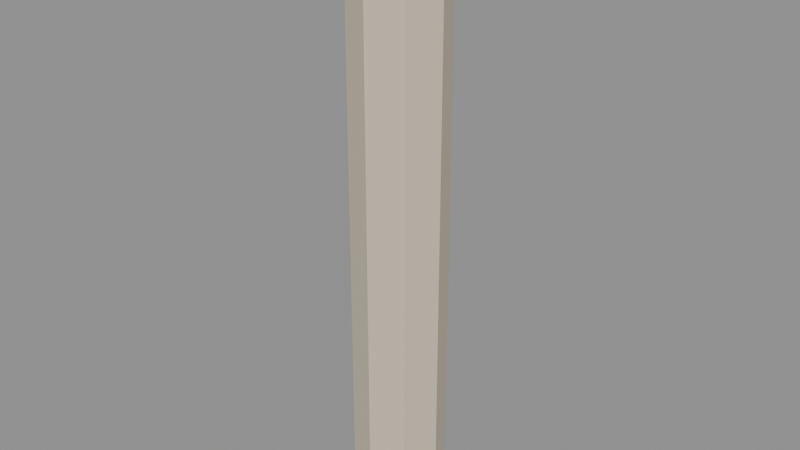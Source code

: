 # Source: waterfront-column.lod2.blend  (saved by Blender 4.3.34; exported with 4.5.12 LTS)
import bpy
from mathutils import Matrix  # noqa: F401  (used for matrix-valued properties, if any)

bpy.ops.wm.read_factory_settings(use_empty=True)
scene = bpy.context.scene
scene.name = 'Scene'

# ---- materials (node trees are filled in below, after node groups)
mat_landmark_sandstone = bpy.data.materials.new('landmark-sandstone')
mat_landmark_sandstone.use_backface_culling = True

# ---- material node trees
mat_landmark_sandstone.use_nodes = True; mat_landmark_sandstone.node_tree.nodes.clear()
_N = mat_landmark_sandstone.node_tree.nodes; _L = mat_landmark_sandstone.node_tree.links
n0 = _N.new('ShaderNodeBsdfPrincipled'); n0.name = 'Principled BSDF'; n0.location = (10, 300)
n0.inputs[0].default_value = (0.64, 0.57, 0.43, 1.0)
n0.inputs[2].default_value = 0.79
n1 = _N.new('ShaderNodeOutputMaterial'); n1.name = 'Material Output'; n1.location = (300, 300)
_L.new(n0.outputs[0], n1.inputs[0])
n1.is_active_output = True

# ---- meshes
me_column_shaft = bpy.data.meshes.new('column-shaft')
me_column_shaft.from_pydata([(0.6, 0.0, 0.0), (0.4243, -0.4243, 0.0), (3.674e-17, -0.6, 0.0), (-0.4243, -0.4243, 0.0), (-0.6, -7.348e-17, 0.0), (-0.4243, 0.4243, 0.0), (-1.102e-16, 0.6, 0.0), (0.4243, 0.4243, 0.0), (0.6, 0.0, 8.0), (0.4243, -0.4243, 8.0), (3.674e-17, -0.6, 8.0), (-0.4243, -0.4243, 8.0), (-0.6, -7.348e-17, 8.0), (-0.4243, 0.4243, 8.0), (-1.102e-16, 0.6, 8.0), (0.4243, 0.4243, 8.0)], [], [(7, 0, 1, 2, 3, 4, 5, 6), (8, 15, 14, 13, 12, 11, 10, 9), (0, 8, 9, 1), (1, 9, 10, 2), (2, 10, 11, 3), (3, 11, 12, 4), (4, 12, 13, 5), (5, 13, 14, 6), (6, 14, 15, 7), (7, 15, 8, 0)])
_uv = me_column_shaft.uv_layers.new(name='UVMap')
_uv.uv.foreach_set('vector', [0.3536, -0.3536, 0.5, 0.0, 0.3536, 0.3536, 3.062e-17, 0.5, -0.3536, 0.3536, -0.5, 6.123e-17, -0.3536, -0.3536, -9.185e-17, -0.5, 0.5, 0.0, 0.3536, -0.3536, -9.185e-17, -0.5, -0.3536, -0.3536, -0.5, 6.123e-17, -0.3536, 0.3536, 3.062e-17, 0.5, 0.3536, 0.3536, 0.0, 0.0, 0.0, 6.667, 0.3536, 6.667, 0.3536, 0.0, 0.3536, 0.0, 0.3536, 6.667, 3.062e-17, 6.667, 3.062e-17, 0.0, 3.062e-17, 0.0, 3.062e-17, 6.667, -0.3536, 6.667, -0.3536, 0.0, 0.3536, 0.0, 0.3536, 6.667, 6.123e-17, 6.667, 6.123e-17, 0.0, 6.123e-17, 0.0, 6.123e-17, 6.667, -0.3536, 6.667, -0.3536, 0.0, -0.3536, 0.0, -0.3536, 6.667, -9.185e-17, 6.667, -9.185e-17, 0.0, -9.185e-17, 0.0, -9.185e-17, 6.667, 0.3536, 6.667, 0.3536, 0.0, -0.3536, 0.0, -0.3536, 6.667, 0.0, 6.667, 0.0, 0.0])
me_column_shaft.materials.append(mat_landmark_sandstone)
me_column_shaft.update()

# ---- objects
ob_column_shaft = bpy.data.objects.new('column-shaft', me_column_shaft)

# ---- transforms, parenting, visibility, modifiers, constraints
ob_column_shaft.location = (0.0, 0.0, 0.0)

# ---- collection membership
scene.collection.objects.link(ob_column_shaft)

# ---- scene / render settings (as saved in the file)
scene.frame_start = 1; scene.frame_end = 250; scene.frame_set(1)
scene.render.engine = 'BLENDER_EEVEE_NEXT'
bpy.context.view_layer.update()

# ---- added for rendering (the .blend has no active camera and no usable light): camera, sun + grey world if the file has none
cam_auto = bpy.data.cameras.new('AutoCamera')
cam_auto.lens = 50.0
cam_auto.sensor_width = 36.0
cam_auto.clip_end = 1000.0
ob_auto_camera = bpy.data.objects.new('AutoCamera', cam_auto)
scene.collection.objects.link(ob_auto_camera)
ob_auto_camera.location = (7.5665, -9.07981, 10.0532)
ob_auto_camera.rotation_euler = (1.09748, -7.21219e-08, 0.694738)
scene.camera = ob_auto_camera
light_auto_sun = bpy.data.lights.new('AutoSun', 'SUN')
light_auto_sun.energy = 3.0
light_auto_sun.angle = 0.0523599
ob_auto_sun = bpy.data.objects.new('AutoSun', light_auto_sun)
scene.collection.objects.link(ob_auto_sun)
ob_auto_sun.rotation_euler = (0.872665, 0.174533, 0.523599)
if scene.world is None:
    world_auto = bpy.data.worlds.new('AutoWorld')
    world_auto.color = (0.3, 0.3, 0.3)
    scene.world = world_auto
bpy.context.view_layer.update()
